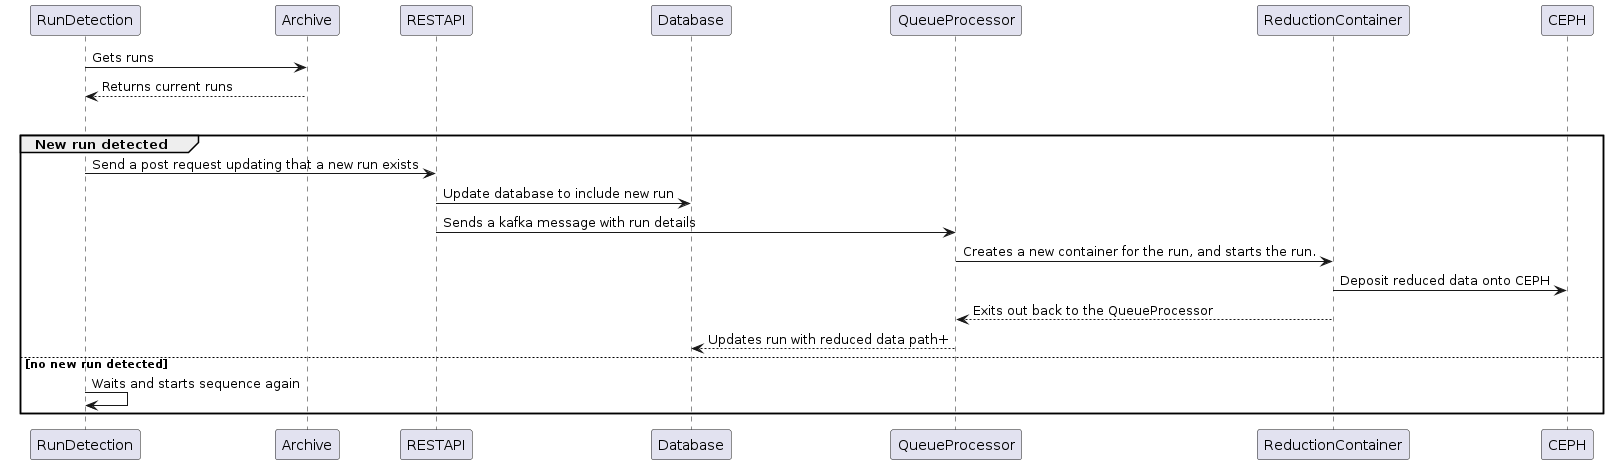

The diagram above was rendered by PlantUML. Its source (embedded in the PNG):
@startuml Run Detection
RunDetection -> Archive: Gets runs
Archive --> RunDetection: Returns current runs
alt
group New run detected
    RunDetection -> RESTAPI: Send a post request updating that a new run exists
    RESTAPI -> Database: Update database to include new run
    RESTAPI -> QueueProcessor: Sends a kafka message with run details
    QueueProcessor -> ReductionContainer: Creates a new container for the run, and starts the run.
    ReductionContainer -> CEPH: Deposit reduced data onto CEPH
    ReductionContainer --> QueueProcessor: Exits out back to the QueueProcessor
    QueueProcessor --> Database: Updates run with reduced data path+ 
else no new run detected
    RunDetection -> RunDetection: Waits and starts sequence again
end
@enduml